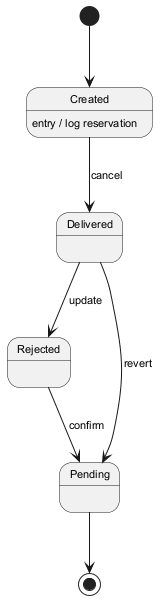

The diagram above was rendered by PlantUML. Its source (embedded in the PNG):
@startuml
skinparam backgroundColor #FFFFFF
skinparam classBackgroundColor #F3E5F5
skinparam classBorderColor #6A1B9A
skinparam defaultFontSize 11
[*] --> Created
Created --> Delivered : cancel
Created : entry / log reservation
Delivered --> Rejected : update
Rejected --> Pending : confirm
Delivered --> Pending : revert
Pending --> [*]
@enduml